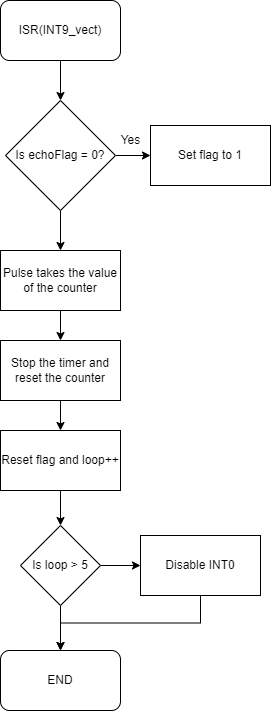

The diagram above was exported from draw.io. Its source (the exported page's mxGraphModel, read from the mxfile embedded in the PNG):
<mxGraphModel dx="1108" dy="450" grid="1" gridSize="10" guides="1" tooltips="1" connect="1" arrows="1" fold="1" page="1" pageScale="1" pageWidth="827" pageHeight="1169" math="0" shadow="0">
  <root>
    <mxCell id="0" />
    <mxCell id="1" parent="0" />
    <mxCell id="NIeUe0cFI-wEhhE4YnUN-1" value="" style="edgeStyle=orthogonalEdgeStyle;rounded=0;orthogonalLoop=1;jettySize=auto;html=1;" edge="1" parent="1" source="NIeUe0cFI-wEhhE4YnUN-2" target="NIeUe0cFI-wEhhE4YnUN-5">
      <mxGeometry relative="1" as="geometry" />
    </mxCell>
    <mxCell id="NIeUe0cFI-wEhhE4YnUN-2" value="ISR(INT9_vect)" style="rounded=1;whiteSpace=wrap;html=1;" vertex="1" parent="1">
      <mxGeometry x="140" y="60" width="120" height="60" as="geometry" />
    </mxCell>
    <mxCell id="NIeUe0cFI-wEhhE4YnUN-3" value="" style="edgeStyle=orthogonalEdgeStyle;rounded=0;orthogonalLoop=1;jettySize=auto;html=1;" edge="1" parent="1" source="NIeUe0cFI-wEhhE4YnUN-5" target="NIeUe0cFI-wEhhE4YnUN-6">
      <mxGeometry relative="1" as="geometry" />
    </mxCell>
    <mxCell id="NIeUe0cFI-wEhhE4YnUN-4" value="" style="edgeStyle=orthogonalEdgeStyle;rounded=0;orthogonalLoop=1;jettySize=auto;html=1;" edge="1" parent="1" source="NIeUe0cFI-wEhhE4YnUN-5" target="NIeUe0cFI-wEhhE4YnUN-9">
      <mxGeometry relative="1" as="geometry" />
    </mxCell>
    <mxCell id="NIeUe0cFI-wEhhE4YnUN-5" value="Is echoFlag = 0?" style="rhombus;whiteSpace=wrap;html=1;" vertex="1" parent="1">
      <mxGeometry x="145" y="160" width="110" height="110" as="geometry" />
    </mxCell>
    <mxCell id="NIeUe0cFI-wEhhE4YnUN-6" value="Set flag to 1" style="rounded=0;whiteSpace=wrap;html=1;" vertex="1" parent="1">
      <mxGeometry x="290" y="185" width="120" height="60" as="geometry" />
    </mxCell>
    <mxCell id="NIeUe0cFI-wEhhE4YnUN-7" value="Yes" style="text;html=1;align=center;verticalAlign=middle;resizable=0;points=[];autosize=1;strokeColor=none;fillColor=none;" vertex="1" parent="1">
      <mxGeometry x="250" y="190" width="40" height="20" as="geometry" />
    </mxCell>
    <mxCell id="NIeUe0cFI-wEhhE4YnUN-8" value="" style="edgeStyle=orthogonalEdgeStyle;rounded=0;orthogonalLoop=1;jettySize=auto;html=1;" edge="1" parent="1" source="NIeUe0cFI-wEhhE4YnUN-9" target="NIeUe0cFI-wEhhE4YnUN-11">
      <mxGeometry relative="1" as="geometry" />
    </mxCell>
    <mxCell id="NIeUe0cFI-wEhhE4YnUN-9" value="Pulse takes the value of the counter" style="rounded=0;whiteSpace=wrap;html=1;" vertex="1" parent="1">
      <mxGeometry x="140" y="310" width="120" height="60" as="geometry" />
    </mxCell>
    <mxCell id="NIeUe0cFI-wEhhE4YnUN-10" value="" style="edgeStyle=orthogonalEdgeStyle;rounded=0;orthogonalLoop=1;jettySize=auto;html=1;" edge="1" parent="1" source="NIeUe0cFI-wEhhE4YnUN-11" target="NIeUe0cFI-wEhhE4YnUN-13">
      <mxGeometry relative="1" as="geometry" />
    </mxCell>
    <mxCell id="NIeUe0cFI-wEhhE4YnUN-11" value="Stop the timer and reset the counter" style="rounded=0;whiteSpace=wrap;html=1;" vertex="1" parent="1">
      <mxGeometry x="140" y="400" width="120" height="60" as="geometry" />
    </mxCell>
    <mxCell id="NIeUe0cFI-wEhhE4YnUN-12" value="" style="edgeStyle=orthogonalEdgeStyle;rounded=0;orthogonalLoop=1;jettySize=auto;html=1;" edge="1" parent="1" source="NIeUe0cFI-wEhhE4YnUN-13" target="NIeUe0cFI-wEhhE4YnUN-16">
      <mxGeometry relative="1" as="geometry" />
    </mxCell>
    <mxCell id="NIeUe0cFI-wEhhE4YnUN-13" value="Reset flag and loop++" style="rounded=0;whiteSpace=wrap;html=1;" vertex="1" parent="1">
      <mxGeometry x="140" y="490" width="120" height="60" as="geometry" />
    </mxCell>
    <mxCell id="NIeUe0cFI-wEhhE4YnUN-14" value="" style="edgeStyle=orthogonalEdgeStyle;rounded=0;orthogonalLoop=1;jettySize=auto;html=1;" edge="1" parent="1" source="NIeUe0cFI-wEhhE4YnUN-16" target="NIeUe0cFI-wEhhE4YnUN-18">
      <mxGeometry relative="1" as="geometry" />
    </mxCell>
    <mxCell id="NIeUe0cFI-wEhhE4YnUN-15" value="" style="edgeStyle=orthogonalEdgeStyle;rounded=0;orthogonalLoop=1;jettySize=auto;html=1;" edge="1" parent="1" source="NIeUe0cFI-wEhhE4YnUN-16" target="NIeUe0cFI-wEhhE4YnUN-19">
      <mxGeometry relative="1" as="geometry" />
    </mxCell>
    <mxCell id="NIeUe0cFI-wEhhE4YnUN-16" value="Is loop &amp;gt; 5" style="rhombus;whiteSpace=wrap;html=1;" vertex="1" parent="1">
      <mxGeometry x="160" y="585" width="80" height="80" as="geometry" />
    </mxCell>
    <mxCell id="NIeUe0cFI-wEhhE4YnUN-17" style="edgeStyle=orthogonalEdgeStyle;rounded=0;orthogonalLoop=1;jettySize=auto;html=1;exitX=0.5;exitY=1;exitDx=0;exitDy=0;entryX=0.5;entryY=0;entryDx=0;entryDy=0;" edge="1" parent="1" source="NIeUe0cFI-wEhhE4YnUN-18" target="NIeUe0cFI-wEhhE4YnUN-19">
      <mxGeometry relative="1" as="geometry" />
    </mxCell>
    <mxCell id="NIeUe0cFI-wEhhE4YnUN-18" value="Disable INT0" style="rounded=0;whiteSpace=wrap;html=1;" vertex="1" parent="1">
      <mxGeometry x="280" y="595" width="120" height="60" as="geometry" />
    </mxCell>
    <mxCell id="NIeUe0cFI-wEhhE4YnUN-19" value="END" style="rounded=1;whiteSpace=wrap;html=1;" vertex="1" parent="1">
      <mxGeometry x="140" y="710" width="120" height="60" as="geometry" />
    </mxCell>
  </root>
</mxGraphModel>